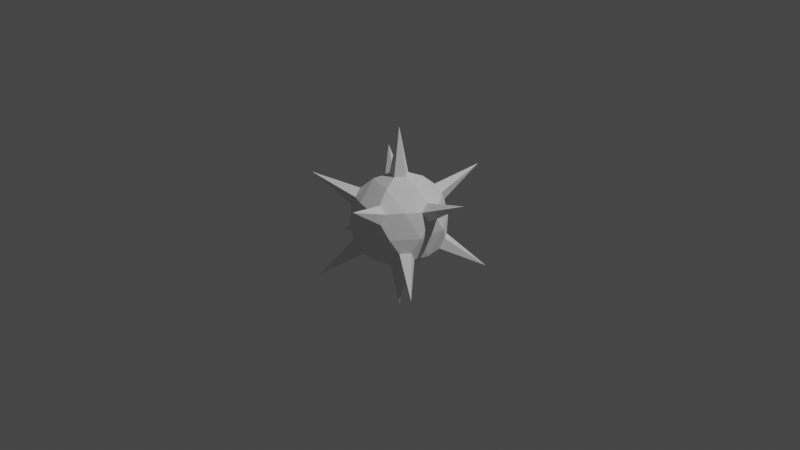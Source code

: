 # Source: Bomb.blend  (saved by Blender 2.80.75; exported with 4.5.12 LTS)
import bpy
from mathutils import Matrix  # noqa: F401  (used for matrix-valued properties, if any)

bpy.ops.wm.read_factory_settings(use_empty=True)
scene = bpy.context.scene
scene.name = 'Scene'

# ---- collections
col_collection = bpy.data.collections.new('Collection'); scene.collection.children.link(col_collection)

# ---- world
world_world = bpy.data.worlds.new('World'); scene.world = world_world
world_world.use_nodes = True; world_world.node_tree.nodes.clear()
_N = world_world.node_tree.nodes; _L = world_world.node_tree.links
n0 = _N.new('ShaderNodeOutputWorld'); n0.name = 'World Output'; n0.location = (300, 300)
n1 = _N.new('ShaderNodeBackground'); n1.name = 'Background'; n1.location = (10, 300)
n1.inputs[0].default_value = (0.05088, 0.05088, 0.05088, 1.0)
_L.new(n1.outputs[0], n0.inputs[0])
n0.is_active_output = True
world_world.color = (0.05088, 0.05088, 0.05088)
world_world.use_sun_shadow = False
world_world.sun_shadow_jitter_overblur = 0.0

# ---- cameras
cam_camera = bpy.data.cameras.new('Camera')
cam_camera.clip_end = 100.0
cam_camera.ortho_scale = 7.314

# ---- lights
light_light = bpy.data.lights.new('Light', 'POINT')
light_light.transmission_factor = 0.0
light_light.energy = 1000.0
light_light.shadow_soft_size = 0.1
light_light.shadow_maximum_resolution = 0.006
light_light.use_absolute_resolution = True

# ---- meshes
me_icosphere = bpy.data.meshes.new('Icosphere')
me_icosphere.from_pydata([(-2.922e-10, -1.0, 4.094e-08), (0.7236, -0.4472, 0.5257), (-0.2764, -0.4472, 0.8506), (-0.8944, -0.4472, 1.677e-08), (-0.2764, -0.4472, -0.8506), (0.7236, -0.4472, -0.5257), (0.2764, 0.4472, 0.8506), (-0.7236, 0.4472, 0.5257), (-0.7236, 0.4472, -0.5257), (0.2764, 0.4472, -0.8506), (0.8944, 0.4472, -2.232e-08), (-2.922e-10, 1.0, -4.649e-08), (-0.08123, -0.4253, 0.25), (0.2127, -0.4253, 0.1545), (0.1314, -0.2629, 0.4045), (0.4253, -0.2629, 6.231e-09), (0.2127, -0.4253, -0.1545), (-0.2629, -0.4253, 1.333e-08), (-0.3441, -0.2629, 0.25), (-0.08123, -0.4253, -0.25), (-0.3441, -0.2629, -0.25), (0.1314, -0.2629, -0.4045), (0.4755, 6.462e-09, 0.1545), (0.4755, -7.046e-09, -0.1545), (-2.922e-10, 2.156e-08, 0.5), (0.2939, 1.739e-08, 0.4045), (-0.4755, 6.462e-09, 0.1545), (-0.2939, 1.739e-08, 0.4045), (-0.2939, -1.797e-08, -0.4045), (-0.4755, -7.046e-09, -0.1545), (0.2939, -1.797e-08, -0.4045), (-2.922e-10, -2.215e-08, -0.5), (0.3441, 0.2629, 0.25), (-0.1314, 0.2629, 0.4045), (-0.4253, 0.2629, -1.675e-08), (-0.1314, 0.2629, -0.4045), (0.3441, 0.2629, -0.25), (0.08123, 0.4253, 0.25), (0.2629, 0.4253, -2.385e-08), (-0.2127, 0.4253, 0.1545), (-0.2127, 0.4253, -0.1545), (0.08123, 0.4253, -0.25), (0.1003, 0.4959, -2.693e-08), (0.3986, 0.3115, -1.888e-08), (0.1232, 0.3115, -0.3791), (0.03101, 0.4959, -0.09543), (0.4296, 0.2495, -0.09543), (0.2235, 0.2495, -0.3791), (-0.3225, 0.3115, -0.2343), (-0.08118, 0.4959, -0.05898), (0.042, 0.2495, -0.4381), (-0.2915, 0.2495, -0.3297), (-0.3225, 0.3115, 0.2343), (-0.08118, 0.4959, 0.05898), (-0.4037, 0.2495, -0.1753), (-0.4037, 0.2495, 0.1753), (0.1232, 0.3115, 0.3791), (0.03101, 0.4959, 0.09543), (-0.2915, 0.2495, 0.3297), (0.042, 0.2495, 0.4381), (0.2235, 0.2495, 0.3791), (0.4296, 0.2495, 0.09543), (0.4798, 0.1491, -0.05898), (0.4229, -0.1491, -0.2343), (0.3535, -0.1491, -0.3297), (0.2044, 0.1491, -0.4381), (0.09218, 0.1491, -0.4746), (-0.09218, -0.1491, -0.4746), (-0.2044, -0.1491, -0.4381), (-0.3535, 0.1491, -0.3297), (-0.4229, 0.1491, -0.2343), (-0.4798, -0.1491, -0.05898), (-0.4798, -0.1491, 0.05898), (-0.4229, 0.1491, 0.2343), (-0.3535, 0.1491, 0.3297), (-0.2044, -0.1491, 0.4381), (-0.09218, -0.1491, 0.4746), (0.09218, 0.1491, 0.4746), (0.2044, 0.1491, 0.4381), (0.3535, -0.1491, 0.3297), (0.4229, -0.1491, 0.2343), (0.4798, 0.1491, 0.05898), (0.2915, -0.2495, -0.3297), (-0.042, -0.2495, -0.4381), (-0.2235, -0.2495, -0.3791), (-0.4296, -0.2495, -0.09543), (-0.4296, -0.2495, 0.09543), (-0.2235, -0.2495, 0.3791), (-0.042, -0.2495, 0.4381), (0.2915, -0.2495, 0.3297), (0.4037, -0.2495, 0.1753), (0.4037, -0.2495, -0.1753), (0.3225, -0.3115, -0.2343), (0.08118, -0.4959, -0.05898), (-0.03101, -0.4959, -0.09543), (-0.1232, -0.3115, -0.3791), (-0.1003, -0.4959, 1.642e-08), (-0.3986, -0.3115, 8.357e-09), (-0.03101, -0.4959, 0.09543), (-0.1232, -0.3115, 0.3791), (0.3225, -0.3115, 0.2343), (0.08118, -0.4959, 0.05898)], [], [(0, 101, 98), (1, 100, 90), (0, 98, 96), (0, 96, 94), (0, 94, 93), (1, 90, 80), (2, 88, 76), (3, 86, 72), (4, 84, 68), (5, 82, 64), (1, 80, 79), (2, 76, 75), (3, 72, 71), (4, 68, 67), (5, 64, 63), (6, 60, 56), (7, 58, 52), (8, 54, 48), (9, 50, 44), (10, 46, 43), (42, 45, 11), (38, 36, 41), (47, 9, 44), (45, 49, 11), (41, 35, 40), (51, 8, 48), (49, 53, 11), (40, 34, 39), (55, 7, 52), (53, 57, 11), (39, 33, 37), (59, 6, 56), (57, 42, 11), (37, 32, 38), (61, 10, 43), (62, 46, 10), (23, 30, 36), (65, 9, 47), (66, 50, 9), (31, 28, 35), (69, 8, 51), (70, 54, 8), (29, 26, 34), (73, 7, 55), (74, 58, 7), (27, 24, 33), (77, 6, 59), (78, 60, 6), (25, 22, 32), (81, 10, 61), (65, 66, 9), (30, 21, 31), (83, 4, 67), (69, 70, 8), (28, 20, 29), (85, 3, 71), (73, 74, 7), (26, 18, 27), (87, 2, 75), (77, 78, 6), (24, 14, 25), (89, 1, 79), (81, 62, 10), (22, 15, 23), (91, 5, 63), (92, 82, 5), (16, 19, 21), (95, 4, 83), (95, 84, 4), (19, 17, 20), (97, 3, 85), (97, 86, 3), (17, 12, 18), (99, 2, 87), (91, 92, 5), (15, 13, 16), (101, 0, 93), (99, 88, 2), (12, 13, 14), (100, 1, 89), (45, 42, 38, 41), (43, 46, 36, 38), (47, 44, 41, 36), (49, 45, 41, 40), (44, 50, 35, 41), (51, 48, 40, 35), (53, 49, 40, 39), (48, 54, 34, 40), (55, 52, 39, 34), (57, 53, 39, 37), (52, 58, 33, 39), (59, 56, 37, 33), (42, 57, 37, 38), (56, 60, 32, 37), (61, 43, 38, 32), (46, 62, 23, 36), (63, 64, 30, 23), (65, 47, 36, 30), (50, 66, 31, 35), (67, 68, 28, 31), (69, 51, 35, 28), (54, 70, 29, 34), (71, 72, 26, 29), (73, 55, 34, 26), (58, 74, 27, 33), (75, 76, 24, 27), (77, 59, 33, 24), (60, 78, 25, 32), (79, 80, 22, 25), (81, 61, 32, 22), (66, 65, 30, 31), (64, 82, 21, 30), (83, 67, 31, 21), (70, 69, 28, 29), (68, 84, 20, 28), (85, 71, 29, 20), (74, 73, 26, 27), (72, 86, 18, 26), (87, 75, 27, 18), (78, 77, 24, 25), (76, 88, 14, 24), (89, 79, 25, 14), (62, 81, 22, 23), (80, 90, 15, 22), (91, 63, 23, 15), (82, 92, 16, 21), (93, 94, 19, 16), (95, 83, 21, 19), (84, 95, 19, 20), (94, 96, 17, 19), (97, 85, 20, 17), (86, 97, 17, 18), (96, 98, 12, 17), (99, 87, 18, 12), (92, 91, 15, 16), (90, 100, 13, 15), (101, 93, 16, 13), (88, 99, 12, 14), (98, 101, 13, 12), (100, 89, 14, 13)])
_uv = me_icosphere.uv_layers.new(name='UVMap')
_uv.uv.foreach_set('vector', [0.8182, 0.0, 0.8008, 0.02723, 0.8355, 0.02723, 0.7273, 0.1575, 0.7124, 0.1288, 0.695, 0.1589, 0.09091, 0.0, 0.07356, 0.02723, 0.1083, 0.02723, 0.2727, 0.0, 0.2554, 0.02723, 0.2901, 0.02723, 0.4545, 0.0, 0.4372, 0.02723, 0.4719, 0.02723, 0.7273, 0.1575, 0.695, 0.1589, 0.7124, 0.1861, 0.9091, 0.1575, 0.8768, 0.1589, 0.8942, 0.1861, 0.1818, 0.1575, 0.1496, 0.1589, 0.1669, 0.1861, 0.3636, 0.1575, 0.3314, 0.1589, 0.3487, 0.1861, 0.5455, 0.1575, 0.5132, 0.1589, 0.5305, 0.1861, 0.7273, 0.1575, 0.7124, 0.1861, 0.7422, 0.1861, 0.9091, 0.1575, 0.8942, 0.1861, 0.9264, 0.1847, 0.1818, 0.1575, 0.1669, 0.1861, 0.1967, 0.1861, 0.3636, 0.1575, 0.3487, 0.1861, 0.3785, 0.1861, 0.5455, 0.1575, 0.5305, 0.1861, 0.5604, 0.1861, 0.8182, 0.3149, 0.7859, 0.3163, 0.8033, 0.3436, 1.0, 0.3149, 0.9677, 0.3163, 0.9851, 0.3436, 0.2727, 0.3149, 0.2405, 0.3163, 0.2578, 0.3436, 0.4545, 0.3149, 0.4223, 0.3163, 0.4396, 0.3436, 0.6364, 0.3149, 0.6041, 0.3163, 0.6215, 0.3436, 0.5628, 0.4451, 0.5281, 0.4451, 0.5455, 0.4724, 0.5909, 0.3937, 0.5455, 0.3149, 0.5, 0.3937, 0.4868, 0.3163, 0.4545, 0.3149, 0.4695, 0.3436, 0.381, 0.4451, 0.3463, 0.4451, 0.3636, 0.4724, 0.4091, 0.3937, 0.3636, 0.3149, 0.3182, 0.3937, 0.305, 0.3163, 0.2727, 0.3149, 0.2876, 0.3436, 0.1992, 0.4451, 0.1645, 0.4451, 0.1818, 0.4724, 0.2273, 0.3937, 0.1818, 0.3149, 0.1364, 0.3937, 0.1232, 0.3163, 0.09091, 0.3149, 0.1058, 0.3436, 0.9264, 0.4451, 0.8917, 0.4451, 0.9091, 0.4724, 0.9545, 0.3937, 0.9091, 0.3149, 0.8636, 0.3937, 0.8504, 0.3163, 0.8182, 0.3149, 0.8331, 0.3436, 0.7446, 0.4451, 0.7099, 0.4451, 0.7273, 0.4724, 0.7727, 0.3937, 0.7273, 0.3149, 0.6818, 0.3937, 0.6686, 0.3163, 0.6364, 0.3149, 0.6513, 0.3436, 0.619, 0.2877, 0.6041, 0.3163, 0.6364, 0.3149, 0.5909, 0.2362, 0.5, 0.2362, 0.5455, 0.3149, 0.4719, 0.2877, 0.4545, 0.3149, 0.4868, 0.3163, 0.4372, 0.2877, 0.4223, 0.3163, 0.4545, 0.3149, 0.4091, 0.2362, 0.3182, 0.2362, 0.3636, 0.3149, 0.2901, 0.2877, 0.2727, 0.3149, 0.305, 0.3163, 0.2554, 0.2877, 0.2405, 0.3163, 0.2727, 0.3149, 0.2273, 0.2362, 0.1364, 0.2362, 0.1818, 0.3149, 0.1083, 0.2877, 0.09091, 0.3149, 0.1232, 0.3163, 0.9851, 0.2863, 0.9677, 0.3163, 1.0, 0.3149, 0.9545, 0.2362, 0.8636, 0.2362, 0.9091, 0.3149, 0.8355, 0.2877, 0.8182, 0.3149, 0.8504, 0.3163, 0.8008, 0.2877, 0.7859, 0.3163, 0.8182, 0.3149, 0.7727, 0.2362, 0.6818, 0.2362, 0.7273, 0.3149, 0.6537, 0.2877, 0.6364, 0.3149, 0.6686, 0.3163, 0.4719, 0.2877, 0.4372, 0.2877, 0.4545, 0.3149, 0.5, 0.2362, 0.4545, 0.1575, 0.4091, 0.2362, 0.3959, 0.1589, 0.3636, 0.1575, 0.3785, 0.1861, 0.2901, 0.2877, 0.2554, 0.2877, 0.2727, 0.3149, 0.3182, 0.2362, 0.2727, 0.1575, 0.2273, 0.2362, 0.2141, 0.1589, 0.1818, 0.1575, 0.1967, 0.1861, 0.1083, 0.2877, 0.07356, 0.2877, 0.09091, 0.3149, 0.1364, 0.2362, 0.09091, 0.1575, 0.04545, 0.2362, 0.03226, 0.1589, 0.0, 0.1575, 0.01491, 0.1861, 0.8355, 0.2877, 0.8008, 0.2877, 0.8182, 0.3149, 0.8636, 0.2362, 0.8182, 0.1575, 0.7727, 0.2362, 0.7595, 0.1589, 0.7273, 0.1575, 0.7422, 0.1861, 0.6537, 0.2877, 0.619, 0.2877, 0.6364, 0.3149, 0.6818, 0.2362, 0.6364, 0.1575, 0.5909, 0.2362, 0.5777, 0.1589, 0.5455, 0.1575, 0.5604, 0.1861, 0.5305, 0.1288, 0.5132, 0.1589, 0.5455, 0.1575, 0.5, 0.07873, 0.4091, 0.07873, 0.4545, 0.1575, 0.3785, 0.1288, 0.3636, 0.1575, 0.3959, 0.1589, 0.3487, 0.1288, 0.3314, 0.1589, 0.3636, 0.1575, 0.3182, 0.07873, 0.2273, 0.07873, 0.2727, 0.1575, 0.1967, 0.1288, 0.1818, 0.1575, 0.2141, 0.1589, 0.1669, 0.1288, 0.1496, 0.1589, 0.1818, 0.1575, 0.1364, 0.07873, 0.04545, 0.07873, 0.09091, 0.1575, 0.01491, 0.1288, 0.0, 0.1575, 0.03226, 0.1589, 0.5777, 0.1589, 0.5604, 0.1288, 0.5455, 0.1575, 0.6364, 0.1575, 0.6818, 0.07873, 0.5909, 0.07873, 0.6537, 0.02723, 0.6364, 0.0, 0.619, 0.02723, 0.8942, 0.1288, 0.8768, 0.1589, 0.9091, 0.1575, 0.8636, 0.07873, 0.7727, 0.07873, 0.8182, 0.1575, 0.7422, 0.1288, 0.7273, 0.1575, 0.7595, 0.1589, 0.5281, 0.4451, 0.5628, 0.4451, 0.5909, 0.3937, 0.5, 0.3937, 0.6215, 0.3436, 0.6041, 0.3163, 0.5455, 0.3149, 0.5909, 0.3937, 0.4868, 0.3163, 0.4695, 0.3436, 0.5, 0.3937, 0.5455, 0.3149, 0.3463, 0.4451, 0.381, 0.4451, 0.4091, 0.3937, 0.3182, 0.3937, 0.4396, 0.3436, 0.4223, 0.3163, 0.3636, 0.3149, 0.4091, 0.3937, 0.305, 0.3163, 0.2876, 0.3436, 0.3182, 0.3937, 0.3636, 0.3149, 0.1645, 0.4451, 0.1992, 0.4451, 0.2273, 0.3937, 0.1364, 0.3937, 0.2578, 0.3436, 0.2405, 0.3163, 0.1818, 0.3149, 0.2273, 0.3937, 0.1232, 0.3163, 0.1058, 0.3436, 0.1364, 0.3937, 0.1818, 0.3149, 0.8917, 0.4451, 0.9264, 0.4451, 0.9545, 0.3937, 0.8636, 0.3937, 0.9851, 0.3436, 0.9677, 0.3163, 0.9091, 0.3149, 0.9545, 0.3937, 0.8504, 0.3163, 0.8331, 0.3436, 0.8636, 0.3937, 0.9091, 0.3149, 0.7099, 0.4451, 0.7446, 0.4451, 0.7727, 0.3937, 0.6818, 0.3937, 0.8033, 0.3436, 0.7859, 0.3163, 0.7273, 0.3149, 0.7727, 0.3937, 0.6686, 0.3163, 0.6513, 0.3436, 0.6818, 0.3937, 0.7273, 0.3149, 0.6041, 0.3163, 0.619, 0.2877, 0.5909, 0.2362, 0.5455, 0.3149, 0.5604, 0.1861, 0.5305, 0.1861, 0.5, 0.2362, 0.5909, 0.2362, 0.4719, 0.2877, 0.4868, 0.3163, 0.5455, 0.3149, 0.5, 0.2362, 0.4223, 0.3163, 0.4372, 0.2877, 0.4091, 0.2362, 0.3636, 0.3149, 0.3785, 0.1861, 0.3487, 0.1861, 0.3182, 0.2362, 0.4091, 0.2362, 0.2901, 0.2877, 0.305, 0.3163, 0.3636, 0.3149, 0.3182, 0.2362, 0.2405, 0.3163, 0.2554, 0.2877, 0.2273, 0.2362, 0.1818, 0.3149, 0.1967, 0.1861, 0.1669, 0.1861, 0.1364, 0.2362, 0.2273, 0.2362, 0.1083, 0.2877, 0.1232, 0.3163, 0.1818, 0.3149, 0.1364, 0.2362, 0.9677, 0.3163, 0.9851, 0.2863, 0.9545, 0.2362, 0.9091, 0.3149, 0.9264, 0.1847, 0.8942, 0.1861, 0.8636, 0.2362, 0.9545, 0.2362, 0.8355, 0.2877, 0.8504, 0.3163, 0.9091, 0.3149, 0.8636, 0.2362, 0.7859, 0.3163, 0.8008, 0.2877, 0.7727, 0.2362, 0.7273, 0.3149, 0.7422, 0.1861, 0.7124, 0.1861, 0.6818, 0.2362, 0.7727, 0.2362, 0.6537, 0.2877, 0.6686, 0.3163, 0.7273, 0.3149, 0.6818, 0.2362, 0.4372, 0.2877, 0.4719, 0.2877, 0.5, 0.2362, 0.4091, 0.2362, 0.5305, 0.1861, 0.5132, 0.1589, 0.4545, 0.1575, 0.5, 0.2362, 0.3959, 0.1589, 0.3785, 0.1861, 0.4091, 0.2362, 0.4545, 0.1575, 0.2554, 0.2877, 0.2901, 0.2877, 0.3182, 0.2362, 0.2273, 0.2362, 0.3487, 0.1861, 0.3314, 0.1589, 0.2727, 0.1575, 0.3182, 0.2362, 0.2141, 0.1589, 0.1967, 0.1861, 0.2273, 0.2362, 0.2727, 0.1575, 0.07356, 0.2877, 0.1083, 0.2877, 0.1364, 0.2362, 0.04545, 0.2362, 0.1669, 0.1861, 0.1496, 0.1589, 0.09091, 0.1575, 0.1364, 0.2362, 0.03226, 0.1589, 0.01491, 0.1861, 0.04545, 0.2362, 0.09091, 0.1575, 0.8008, 0.2877, 0.8355, 0.2877, 0.8636, 0.2362, 0.7727, 0.2362, 0.8942, 0.1861, 0.8768, 0.1589, 0.8182, 0.1575, 0.8636, 0.2362, 0.7595, 0.1589, 0.7422, 0.1861, 0.7727, 0.2362, 0.8182, 0.1575, 0.619, 0.2877, 0.6537, 0.2877, 0.6818, 0.2362, 0.5909, 0.2362, 0.7124, 0.1861, 0.695, 0.1589, 0.6364, 0.1575, 0.6818, 0.2362, 0.5777, 0.1589, 0.5604, 0.1861, 0.5909, 0.2362, 0.6364, 0.1575, 0.5132, 0.1589, 0.5305, 0.1288, 0.5, 0.07873, 0.4545, 0.1575, 0.4719, 0.02723, 0.4372, 0.02723, 0.4091, 0.07873, 0.5, 0.07873, 0.3785, 0.1288, 0.3959, 0.1589, 0.4545, 0.1575, 0.4091, 0.07873, 0.3314, 0.1589, 0.3487, 0.1288, 0.3182, 0.07873, 0.2727, 0.1575, 0.2901, 0.02723, 0.2554, 0.02723, 0.2273, 0.07873, 0.3182, 0.07873, 0.1967, 0.1288, 0.2141, 0.1589, 0.2727, 0.1575, 0.2273, 0.07873, 0.1496, 0.1589, 0.1669, 0.1288, 0.1364, 0.07873, 0.09091, 0.1575, 0.1083, 0.02723, 0.07356, 0.02723, 0.04545, 0.07873, 0.1364, 0.07873, 0.01491, 0.1288, 0.03226, 0.1589, 0.09091, 0.1575, 0.04545, 0.07873, 0.5604, 0.1288, 0.5777, 0.1589, 0.6364, 0.1575, 0.5909, 0.07873, 0.695, 0.1589, 0.7124, 0.1288, 0.6818, 0.07873, 0.6364, 0.1575, 0.6537, 0.02723, 0.619, 0.02723, 0.5909, 0.07873, 0.6818, 0.07873, 0.8768, 0.1589, 0.8942, 0.1288, 0.8636, 0.07873, 0.8182, 0.1575, 0.8355, 0.02723, 0.8008, 0.02723, 0.7727, 0.07873, 0.8636, 0.07873, 0.7422, 0.1288, 0.7595, 0.1589, 0.8182, 0.1575, 0.7727, 0.07873])
me_icosphere.use_remesh_preserve_volume = False
me_icosphere.use_remesh_preserve_attributes = False
me_icosphere.use_mirror_vertex_groups = False
me_icosphere.update()

# ---- objects
ob_light = bpy.data.objects.new('Light', light_light)
ob_camera = bpy.data.objects.new('Camera', cam_camera)
ob_icosphere = bpy.data.objects.new('Icosphere', me_icosphere)

# ---- transforms, parenting, visibility, modifiers, constraints
ob_light.location = (4.076, 1.005, 5.904)
ob_light.rotation_euler = (0.6503, 0.05522, 1.866)
ob_light.lock_rotations_4d = False
ob_light.empty_display_type = 'ARROWS'
ob_light.color = (0.0, 0.0, 0.0, 0.0)
ob_light.lineart.crease_threshold = 0.0
ob_camera.location = (7.359, -6.926, 4.958)
ob_camera.rotation_euler = (1.109, 0.0, 0.8149)
ob_camera.lock_rotations_4d = False
ob_camera.empty_display_type = 'ARROWS'
ob_camera.color = (0.0, 0.0, 0.0, 0.0)
ob_camera.display_type = 'WIRE'
ob_camera.lineart.crease_threshold = 0.0
ob_icosphere.location = (0.0, 0.0, 0.0)
ob_icosphere.rotation_euler = (1.571, -0.0, 0.0)
ob_icosphere.lineart.crease_threshold = 0.0

# ---- collection membership
col_collection.objects.link(ob_light)
col_collection.objects.link(ob_camera)
col_collection.objects.link(ob_icosphere)

# ---- scene / render settings (as saved in the file)
scene.camera = ob_camera
scene.frame_start = 1; scene.frame_end = 250; scene.frame_set(1)
scene.render.engine = 'BLENDER_EEVEE_NEXT'
scene.cycles.use_denoising = False
scene.cycles.samples = 128
scene.cycles.sampling_pattern = 'TABULATED_SOBOL'
scene.cycles.use_adaptive_sampling = False
scene.cycles.use_light_tree = False
scene.view_settings.view_transform = 'Filmic'
bpy.context.view_layer.update()
